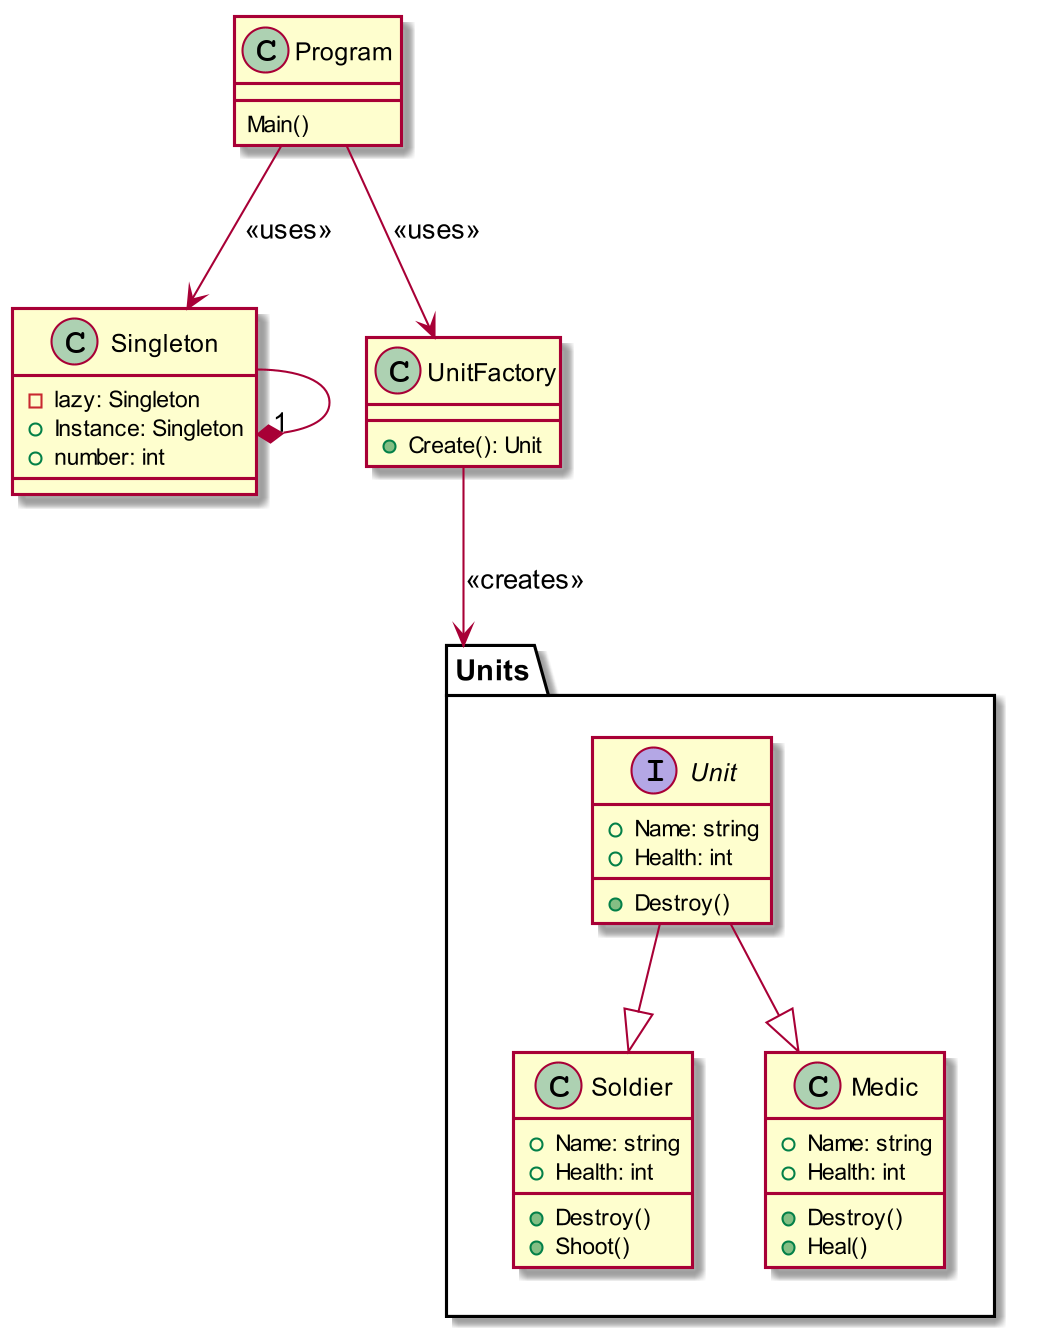

The diagram above was rendered by PlantUML. Its source (embedded in the PNG):
@startuml
skinparam dpi 200


class Program{
    Main()
}

Program --> Singleton: <<uses>>
Program --> UnitFactory: <<uses>>

class Singleton {
    -lazy: Singleton
    +Instance: Singleton
	+number: int
}

Singleton --* "1" Singleton

package "Units"{
    interface Unit {
        +Name: string
        +Health: int
        +Destroy()
    }
    class Soldier {
        +Name: string
        +Health: int
        +Destroy()
        +Shoot()
    }
    class Medic {
        +Name: string
        +Health: int
        +Destroy()
        +Heal()
    }
    Unit --|> Soldier
    Unit --|> Medic
}

class UnitFactory {
    +Create(): Unit
}

UnitFactory --> Units: <<creates>>

@enduml